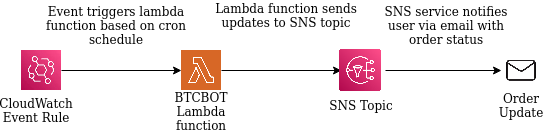

The diagram above was exported from draw.io. Its source (the exported page's mxGraphModel, read from the mxfile embedded in the PNG):
<mxGraphModel dx="749" dy="720" grid="0" gridSize="10" guides="1" tooltips="1" connect="1" arrows="1" fold="1" page="1" pageScale="1" pageWidth="850" pageHeight="1100" background="#FFFFFF" math="0" shadow="0">
  <root>
    <mxCell id="0" />
    <mxCell id="1" parent="0" />
    <mxCell id="dHEskJgUkCuIQBrGFbly-6" style="edgeStyle=orthogonalEdgeStyle;rounded=0;orthogonalLoop=1;jettySize=auto;html=1;exitX=1;exitY=0.5;exitDx=0;exitDy=0;entryX=0;entryY=0.5;entryDx=0;entryDy=0;" edge="1" parent="1" source="dHEskJgUkCuIQBrGFbly-1" target="dHEskJgUkCuIQBrGFbly-3">
      <mxGeometry relative="1" as="geometry" />
    </mxCell>
    <mxCell id="dHEskJgUkCuIQBrGFbly-1" value="" style="shape=image;verticalLabelPosition=bottom;labelBackgroundColor=default;verticalAlign=top;aspect=fixed;imageAspect=0;image=data:image/jpeg,(base64 omitted: 7776 chars);" vertex="1" parent="1">
      <mxGeometry x="120" y="240" width="40" height="40" as="geometry" />
    </mxCell>
    <mxCell id="dHEskJgUkCuIQBrGFbly-7" style="edgeStyle=orthogonalEdgeStyle;rounded=0;orthogonalLoop=1;jettySize=auto;html=1;exitX=1;exitY=0.5;exitDx=0;exitDy=0;" edge="1" parent="1" source="dHEskJgUkCuIQBrGFbly-3">
      <mxGeometry relative="1" as="geometry">
        <mxPoint x="440" y="260" as="targetPoint" />
      </mxGeometry>
    </mxCell>
    <mxCell id="dHEskJgUkCuIQBrGFbly-3" value="" style="shape=image;verticalLabelPosition=bottom;labelBackgroundColor=default;verticalAlign=top;aspect=fixed;imageAspect=0;image=https://upload.wikimedia.org/wikipedia/commons/thumb/5/5c/Amazon_Lambda_architecture_logo.svg/1200px-Amazon_Lambda_architecture_logo.svg.png;" vertex="1" parent="1">
      <mxGeometry x="280" y="240" width="40" height="40" as="geometry" />
    </mxCell>
    <mxCell id="dHEskJgUkCuIQBrGFbly-8" style="edgeStyle=orthogonalEdgeStyle;rounded=0;orthogonalLoop=1;jettySize=auto;html=1;exitX=1;exitY=0.5;exitDx=0;exitDy=0;entryX=0;entryY=0.5;entryDx=0;entryDy=0;" edge="1" parent="1" source="dHEskJgUkCuIQBrGFbly-4" target="dHEskJgUkCuIQBrGFbly-5">
      <mxGeometry relative="1" as="geometry" />
    </mxCell>
    <mxCell id="dHEskJgUkCuIQBrGFbly-4" value="" style="shape=image;verticalLabelPosition=bottom;labelBackgroundColor=default;verticalAlign=top;aspect=fixed;imageAspect=0;image=https://prismatic.io/docs/assets/images/icon-3826d778f29c33d0d586276fe624f4d7.png;" vertex="1" parent="1">
      <mxGeometry x="434" y="235" width="50" height="50" as="geometry" />
    </mxCell>
    <mxCell id="dHEskJgUkCuIQBrGFbly-5" value="" style="shape=image;verticalLabelPosition=bottom;labelBackgroundColor=default;verticalAlign=top;aspect=fixed;imageAspect=0;image=data:image/png,(base64 omitted: 2172 chars);" vertex="1" parent="1">
      <mxGeometry x="600" y="240" width="40" height="40" as="geometry" />
    </mxCell>
    <mxCell id="dHEskJgUkCuIQBrGFbly-9" value="CloudWatch Event Rule" style="text;html=1;strokeColor=none;fillColor=none;align=center;verticalAlign=middle;whiteSpace=wrap;rounded=0;" vertex="1" parent="1">
      <mxGeometry x="100" y="285" width="70" height="30" as="geometry" />
    </mxCell>
    <mxCell id="dHEskJgUkCuIQBrGFbly-10" value="BTCBOT Lambda function" style="text;html=1;strokeColor=none;fillColor=none;align=center;verticalAlign=middle;whiteSpace=wrap;rounded=0;" vertex="1" parent="1">
      <mxGeometry x="265" y="286" width="70" height="30" as="geometry" />
    </mxCell>
    <mxCell id="dHEskJgUkCuIQBrGFbly-11" value="SNS Topic" style="text;html=1;strokeColor=none;fillColor=none;align=center;verticalAlign=middle;whiteSpace=wrap;rounded=0;" vertex="1" parent="1">
      <mxGeometry x="425" y="280" width="70" height="30" as="geometry" />
    </mxCell>
    <mxCell id="dHEskJgUkCuIQBrGFbly-12" value="Order Update" style="text;html=1;strokeColor=none;fillColor=none;align=center;verticalAlign=middle;whiteSpace=wrap;rounded=0;" vertex="1" parent="1">
      <mxGeometry x="585" y="280" width="70" height="30" as="geometry" />
    </mxCell>
    <mxCell id="dHEskJgUkCuIQBrGFbly-13" value="Event triggers lambda function based on cron schedule" style="text;html=1;strokeColor=none;fillColor=none;align=center;verticalAlign=middle;whiteSpace=wrap;rounded=0;" vertex="1" parent="1">
      <mxGeometry x="140" y="200" width="150" height="30" as="geometry" />
    </mxCell>
    <mxCell id="dHEskJgUkCuIQBrGFbly-14" value="Lambda function sends updates to SNS topic" style="text;html=1;strokeColor=none;fillColor=none;align=center;verticalAlign=middle;whiteSpace=wrap;rounded=0;" vertex="1" parent="1">
      <mxGeometry x="310" y="190" width="150" height="30" as="geometry" />
    </mxCell>
    <mxCell id="dHEskJgUkCuIQBrGFbly-15" value="SNS service notifies user via email with order status" style="text;html=1;strokeColor=none;fillColor=none;align=center;verticalAlign=middle;whiteSpace=wrap;rounded=0;" vertex="1" parent="1">
      <mxGeometry x="470" y="200" width="150" height="30" as="geometry" />
    </mxCell>
  </root>
</mxGraphModel>